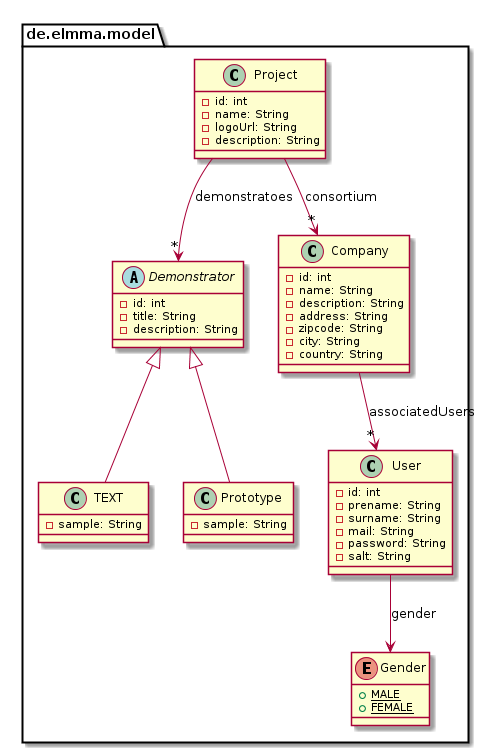

The diagram above was rendered by PlantUML. Its source (embedded in the PNG):
@startuml

    namespace de.elmma.model {

        class User {
            [[../../../de/elmma/model/User.html]]
            -id: int
            -prename: String
            -surname: String
            -mail: String
            -password: String
            -salt: String
        }

        class TEXT {
            [[../../../de/elmma/model/TEXT.html]]
            -sample: String
        }

        class Prototype {
            [[../../../de/elmma/model/Prototype.html]]
            -sample: String
        }

        class Project {
            [[../../../de/elmma/model/Project.html]]
            -id: int
            -name: String
            -logoUrl: String
            -description: String
        }

        enum Gender {
            [[../../../de/elmma/model/Gender.html]]
            {static} +MALE
            {static} +FEMALE
        }

        abstract class Demonstrator {
            [[../../../de/elmma/model/Demonstrator.html]]
            -id: int
            -title: String
            -description: String
        }

        class Company {
            [[../../../de/elmma/model/Company.html]]
            -id: int
            -name: String
            -description: String
            -address: String
            -zipcode: String
            -city: String
            -country: String
        }

        Demonstrator <|-- TEXT

        Demonstrator <|-- Prototype

        User --> Gender: gender

        Project --> "*" Company: consortium

        Project --> "*" Demonstrator: demonstratoes

        Company --> "*" User: associatedUsers

    }

@enduml